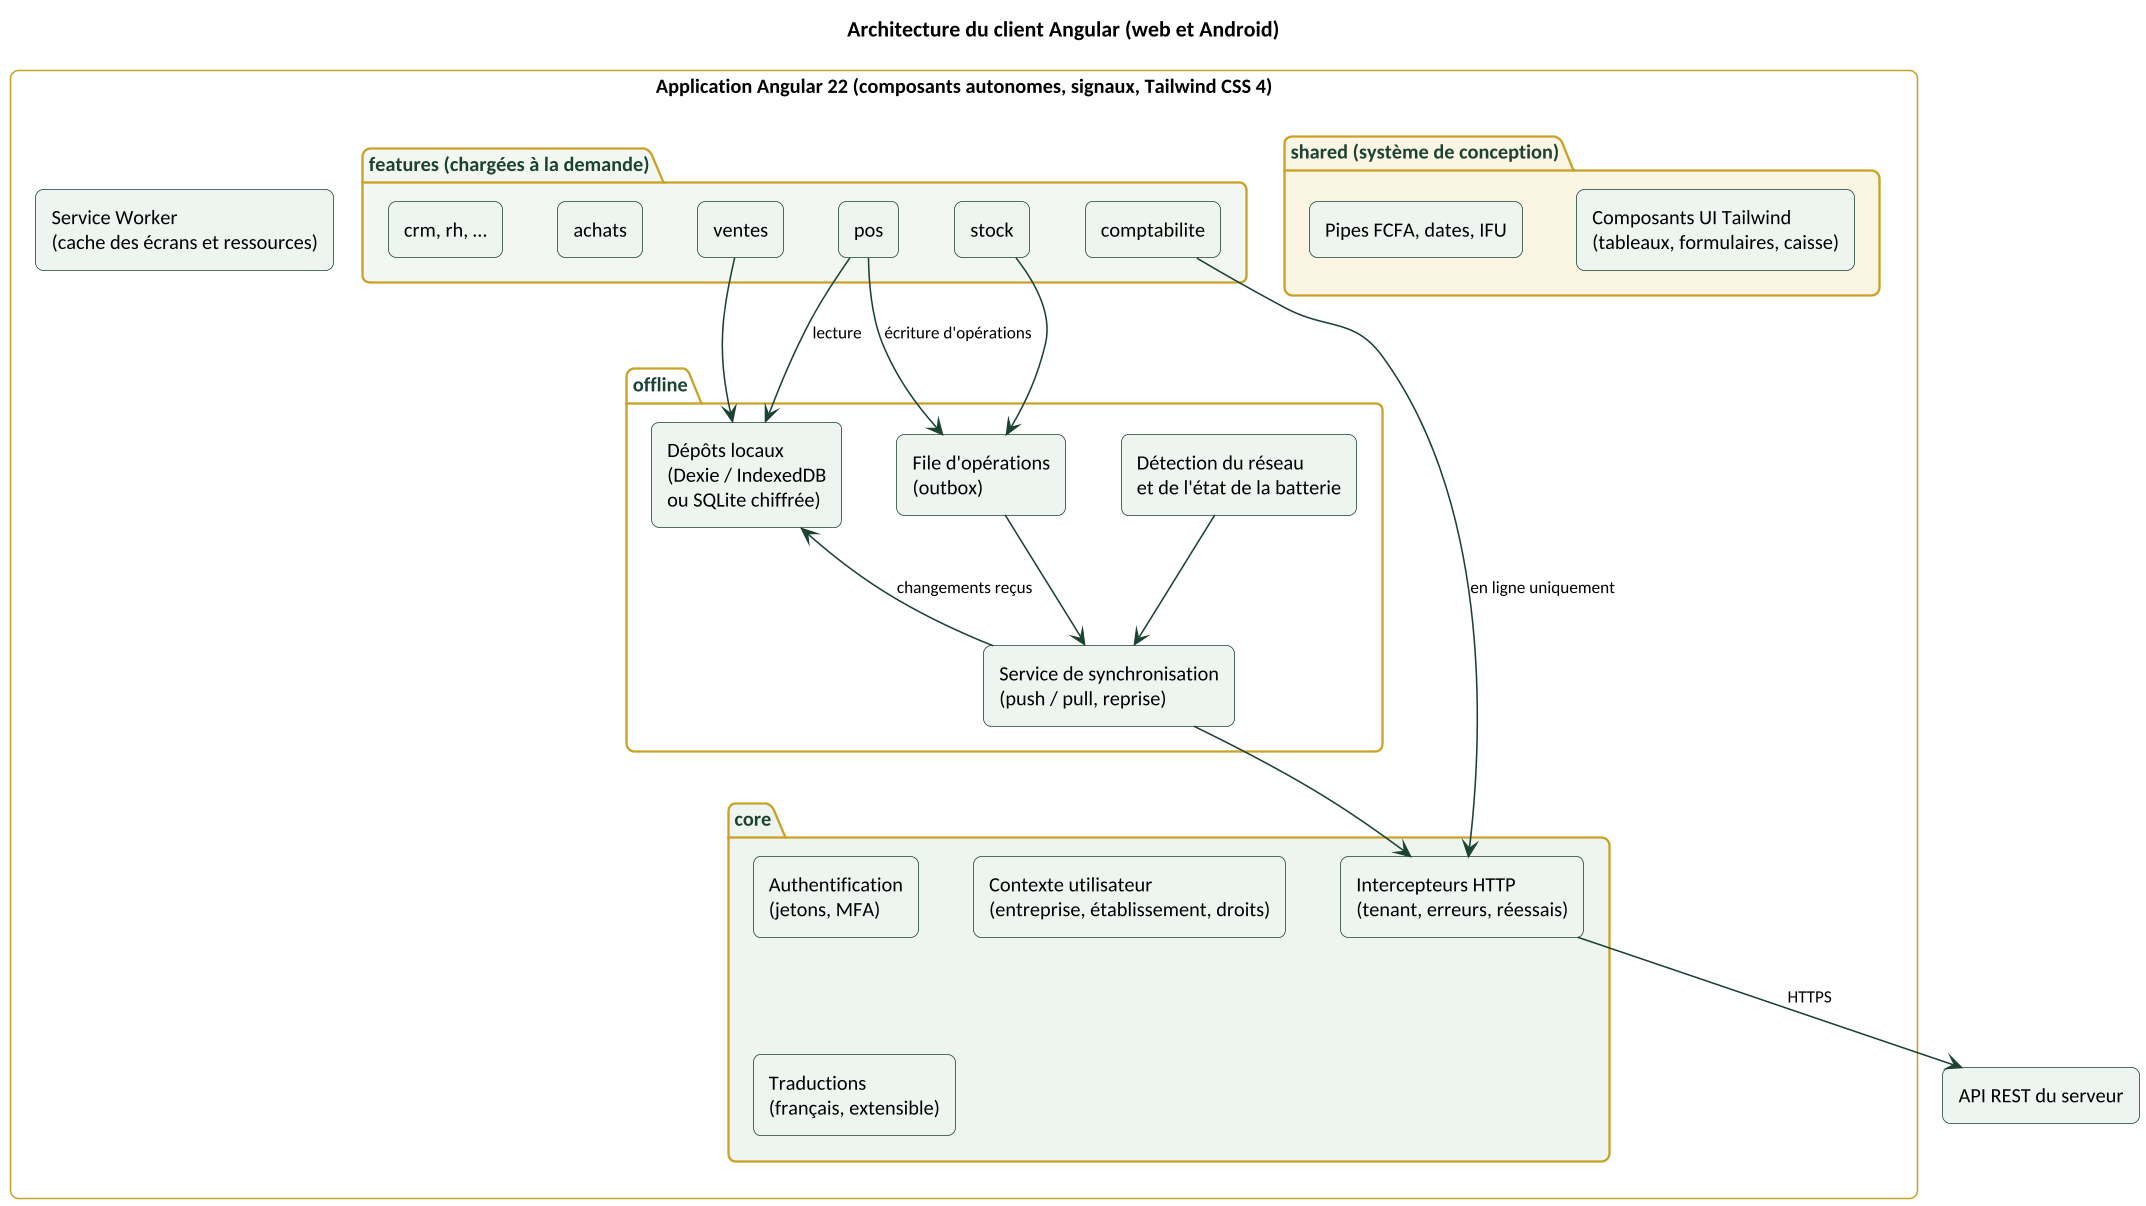

The diagram above was rendered by PlantUML. Its source (embedded in the PNG):
@startuml
skinparamlocked dpi 150
!include style.iuml
title Architecture du client Angular (web et Android)

rectangle "Application Angular 22 (composants autonomes, signaux, Tailwind CSS 4)" {
  package "core" #EEF4F0 {
    [Authentification\n(jetons, MFA)] as AUTH
    [Intercepteurs HTTP\n(tenant, erreurs, réessais)] as INT
    [Contexte utilisateur\n(entreprise, établissement, droits)] as CTX
    [Traductions\n(français, extensible)] as I18N
  }
  package "shared (système de conception)" #FBF5E3 {
    [Composants UI Tailwind\n(tableaux, formulaires, caisse)] as UI
    [Pipes FCFA, dates, IFU] as PIPE
  }
  package "features (chargées à la demande)" #F3F7F4 {
    [pos] as FPOS
    [ventes] as FVEN
    [stock] as FSTK
    [comptabilite] as FCPT
    [achats] as FACH
    [crm, rh, …] as FOTH
  }
  package "offline" #FFFFFF {
    [Dépôts locaux\n(Dexie / IndexedDB\nou SQLite chiffrée)] as REPO
    [File d'opérations\n(outbox)] as OUT
    [Service de synchronisation\n(push / pull, reprise)] as SYNC
    [Détection du réseau\net de l'état de la batterie] as NET
  }
  [Service Worker\n(cache des écrans et ressources)] as SW
}

FPOS --> REPO : lecture
FPOS --> OUT : écriture d'opérations
FVEN --> REPO
FSTK --> OUT
OUT --> SYNC
REPO <-- SYNC : changements reçus
NET --> SYNC
SYNC --> INT
INT --> [API REST du serveur] : HTTPS
FCPT --> INT : en ligne uniquement
@enduml